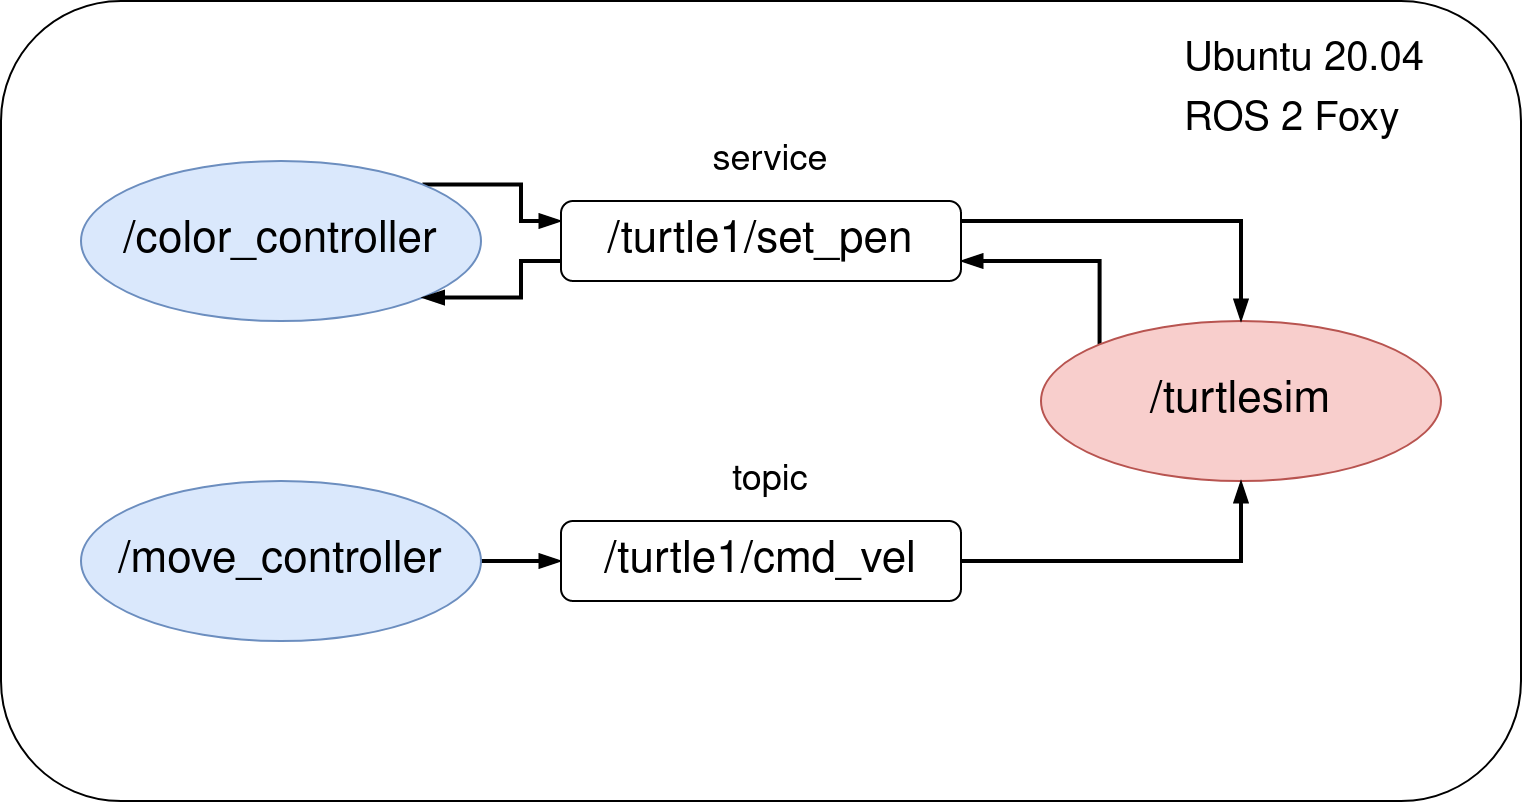

The diagram above was exported from draw.io. Its source (the exported page's mxGraphModel, read from the mxfile embedded in the PNG):
<mxGraphModel dx="1422" dy="1073" grid="1" gridSize="10" guides="1" tooltips="1" connect="1" arrows="1" fold="1" page="1" pageScale="1" pageWidth="1169" pageHeight="827" math="0" shadow="0">
  <root>
    <mxCell id="0" />
    <mxCell id="1" parent="0" />
    <mxCell id="8QPdw4msQSsCbI8SWVOe-16" value="" style="rounded=1;whiteSpace=wrap;html=1;" vertex="1" parent="1">
      <mxGeometry x="120" y="880" width="760" height="400" as="geometry" />
    </mxCell>
    <mxCell id="8QPdw4msQSsCbI8SWVOe-12" style="edgeStyle=orthogonalEdgeStyle;rounded=0;orthogonalLoop=1;jettySize=auto;html=1;exitX=1;exitY=0;exitDx=0;exitDy=0;entryX=0;entryY=0.25;entryDx=0;entryDy=0;strokeWidth=2;endArrow=blockThin;endFill=1;" edge="1" parent="1" source="8QPdw4msQSsCbI8SWVOe-1" target="8QPdw4msQSsCbI8SWVOe-6">
      <mxGeometry relative="1" as="geometry" />
    </mxCell>
    <mxCell id="8QPdw4msQSsCbI8SWVOe-1" value="&lt;font style=&quot;font-size: 22px&quot;&gt;/color_controller&lt;/font&gt;" style="ellipse;whiteSpace=wrap;html=1;fillColor=#dae8fc;strokeColor=#6c8ebf;" vertex="1" parent="1">
      <mxGeometry x="160" y="960" width="200" height="80" as="geometry" />
    </mxCell>
    <mxCell id="8QPdw4msQSsCbI8SWVOe-10" style="edgeStyle=orthogonalEdgeStyle;rounded=0;orthogonalLoop=1;jettySize=auto;html=1;exitX=1;exitY=0.5;exitDx=0;exitDy=0;entryX=0;entryY=0.5;entryDx=0;entryDy=0;strokeWidth=2;endArrow=blockThin;endFill=1;" edge="1" parent="1" source="8QPdw4msQSsCbI8SWVOe-2" target="8QPdw4msQSsCbI8SWVOe-5">
      <mxGeometry relative="1" as="geometry" />
    </mxCell>
    <mxCell id="8QPdw4msQSsCbI8SWVOe-2" value="&lt;font style=&quot;font-size: 22px&quot;&gt;/move_controller&lt;/font&gt;" style="ellipse;whiteSpace=wrap;html=1;fillColor=#dae8fc;strokeColor=#6c8ebf;" vertex="1" parent="1">
      <mxGeometry x="160" y="1120" width="200" height="80" as="geometry" />
    </mxCell>
    <mxCell id="8QPdw4msQSsCbI8SWVOe-14" style="edgeStyle=orthogonalEdgeStyle;rounded=0;orthogonalLoop=1;jettySize=auto;html=1;exitX=0;exitY=0;exitDx=0;exitDy=0;entryX=1;entryY=0.75;entryDx=0;entryDy=0;strokeWidth=2;endArrow=blockThin;endFill=1;" edge="1" parent="1" source="8QPdw4msQSsCbI8SWVOe-4" target="8QPdw4msQSsCbI8SWVOe-6">
      <mxGeometry relative="1" as="geometry">
        <Array as="points">
          <mxPoint x="669" y="1010" />
        </Array>
      </mxGeometry>
    </mxCell>
    <mxCell id="8QPdw4msQSsCbI8SWVOe-4" value="&lt;font style=&quot;font-size: 22px&quot;&gt;/turtlesim&lt;/font&gt;" style="ellipse;whiteSpace=wrap;html=1;fillColor=#f8cecc;strokeColor=#b85450;" vertex="1" parent="1">
      <mxGeometry x="640" y="1040" width="200" height="80" as="geometry" />
    </mxCell>
    <mxCell id="8QPdw4msQSsCbI8SWVOe-11" style="edgeStyle=orthogonalEdgeStyle;rounded=0;orthogonalLoop=1;jettySize=auto;html=1;exitX=1;exitY=0.5;exitDx=0;exitDy=0;entryX=0.5;entryY=1;entryDx=0;entryDy=0;strokeWidth=2;endArrow=blockThin;endFill=1;" edge="1" parent="1" source="8QPdw4msQSsCbI8SWVOe-5" target="8QPdw4msQSsCbI8SWVOe-4">
      <mxGeometry relative="1" as="geometry" />
    </mxCell>
    <mxCell id="8QPdw4msQSsCbI8SWVOe-5" value="&lt;font style=&quot;font-size: 22px&quot;&gt;/turtle1/cmd_vel&lt;/font&gt;" style="rounded=1;whiteSpace=wrap;html=1;" vertex="1" parent="1">
      <mxGeometry x="400" y="1140" width="200" height="40" as="geometry" />
    </mxCell>
    <mxCell id="8QPdw4msQSsCbI8SWVOe-13" style="edgeStyle=orthogonalEdgeStyle;rounded=0;orthogonalLoop=1;jettySize=auto;html=1;exitX=1;exitY=0.25;exitDx=0;exitDy=0;entryX=0.5;entryY=0;entryDx=0;entryDy=0;strokeWidth=2;endArrow=blockThin;endFill=1;" edge="1" parent="1" source="8QPdw4msQSsCbI8SWVOe-6" target="8QPdw4msQSsCbI8SWVOe-4">
      <mxGeometry relative="1" as="geometry" />
    </mxCell>
    <mxCell id="8QPdw4msQSsCbI8SWVOe-15" style="edgeStyle=orthogonalEdgeStyle;rounded=0;orthogonalLoop=1;jettySize=auto;html=1;exitX=0;exitY=0.75;exitDx=0;exitDy=0;entryX=1;entryY=1;entryDx=0;entryDy=0;strokeWidth=2;endArrow=blockThin;endFill=1;" edge="1" parent="1" source="8QPdw4msQSsCbI8SWVOe-6" target="8QPdw4msQSsCbI8SWVOe-1">
      <mxGeometry relative="1" as="geometry" />
    </mxCell>
    <mxCell id="8QPdw4msQSsCbI8SWVOe-6" value="&lt;font style=&quot;font-size: 22px&quot;&gt;/turtle1/set_pen&lt;/font&gt;" style="rounded=1;whiteSpace=wrap;html=1;" vertex="1" parent="1">
      <mxGeometry x="400" y="980" width="200" height="40" as="geometry" />
    </mxCell>
    <mxCell id="8QPdw4msQSsCbI8SWVOe-7" value="&lt;font style=&quot;font-size: 18px&quot;&gt;topic&lt;/font&gt;" style="text;html=1;strokeColor=none;fillColor=none;align=center;verticalAlign=middle;whiteSpace=wrap;rounded=0;" vertex="1" parent="1">
      <mxGeometry x="450" y="1110" width="110" height="20" as="geometry" />
    </mxCell>
    <mxCell id="8QPdw4msQSsCbI8SWVOe-8" value="&lt;font style=&quot;font-size: 18px&quot;&gt;service&lt;/font&gt;" style="text;html=1;strokeColor=none;fillColor=none;align=center;verticalAlign=middle;whiteSpace=wrap;rounded=0;" vertex="1" parent="1">
      <mxGeometry x="435" y="950" width="140" height="20" as="geometry" />
    </mxCell>
    <mxCell id="8QPdw4msQSsCbI8SWVOe-18" value="Ubuntu 20.04" style="text;html=1;strokeColor=none;fillColor=none;align=left;verticalAlign=middle;whiteSpace=wrap;rounded=0;fontSize=20;" vertex="1" parent="1">
      <mxGeometry x="710" y="900" width="140" height="20" as="geometry" />
    </mxCell>
    <mxCell id="8QPdw4msQSsCbI8SWVOe-19" value="ROS 2 Foxy" style="text;html=1;strokeColor=none;fillColor=none;align=left;verticalAlign=middle;whiteSpace=wrap;rounded=0;fontSize=20;" vertex="1" parent="1">
      <mxGeometry x="710" y="930" width="140" height="20" as="geometry" />
    </mxCell>
  </root>
</mxGraphModel>